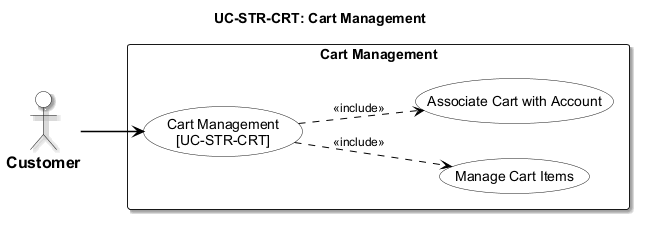

The diagram above was rendered by PlantUML. Its source (embedded in the PNG):
@startuml usecase-cart-management
left to right direction

<style>
  root {
    fontName "Arial"
    fontSize 14
    shadowing false
  }
  actor {
    backgroundColor #FFFFFF
    borderColor #000000
    borderThickness 1.5
    fontColor #000000
    fontStyle bold
    fontSize 16
  }
  usecase {
    backgroundColor #FFFFFF
    borderColor #000000
    borderThickness 1.5
    fontColor #000000
  }
  rectangle {
    backgroundColor #FFFFFF
    borderColor #000000
    borderThickness 1.5
    fontStyle bold
  }
  arrow {
    lineColor #000000
    lineThickness 1.5
    fontSize 12
  }
</style>
title UC-STR-CRT: Cart Management

actor "Customer" as Cust

rectangle "Cart Management" {
  usecase "Cart Management\n[UC-STR-CRT]" as UC_MAIN
  usecase "Manage Cart Items" as UC_ITEMS
  usecase "Associate Cart with Account" as UC_ASSOCIATE

  UC_MAIN ..> UC_ITEMS : <<include>>
  UC_MAIN ..> UC_ASSOCIATE : <<include>>
}

Cust --> UC_MAIN

@enduml